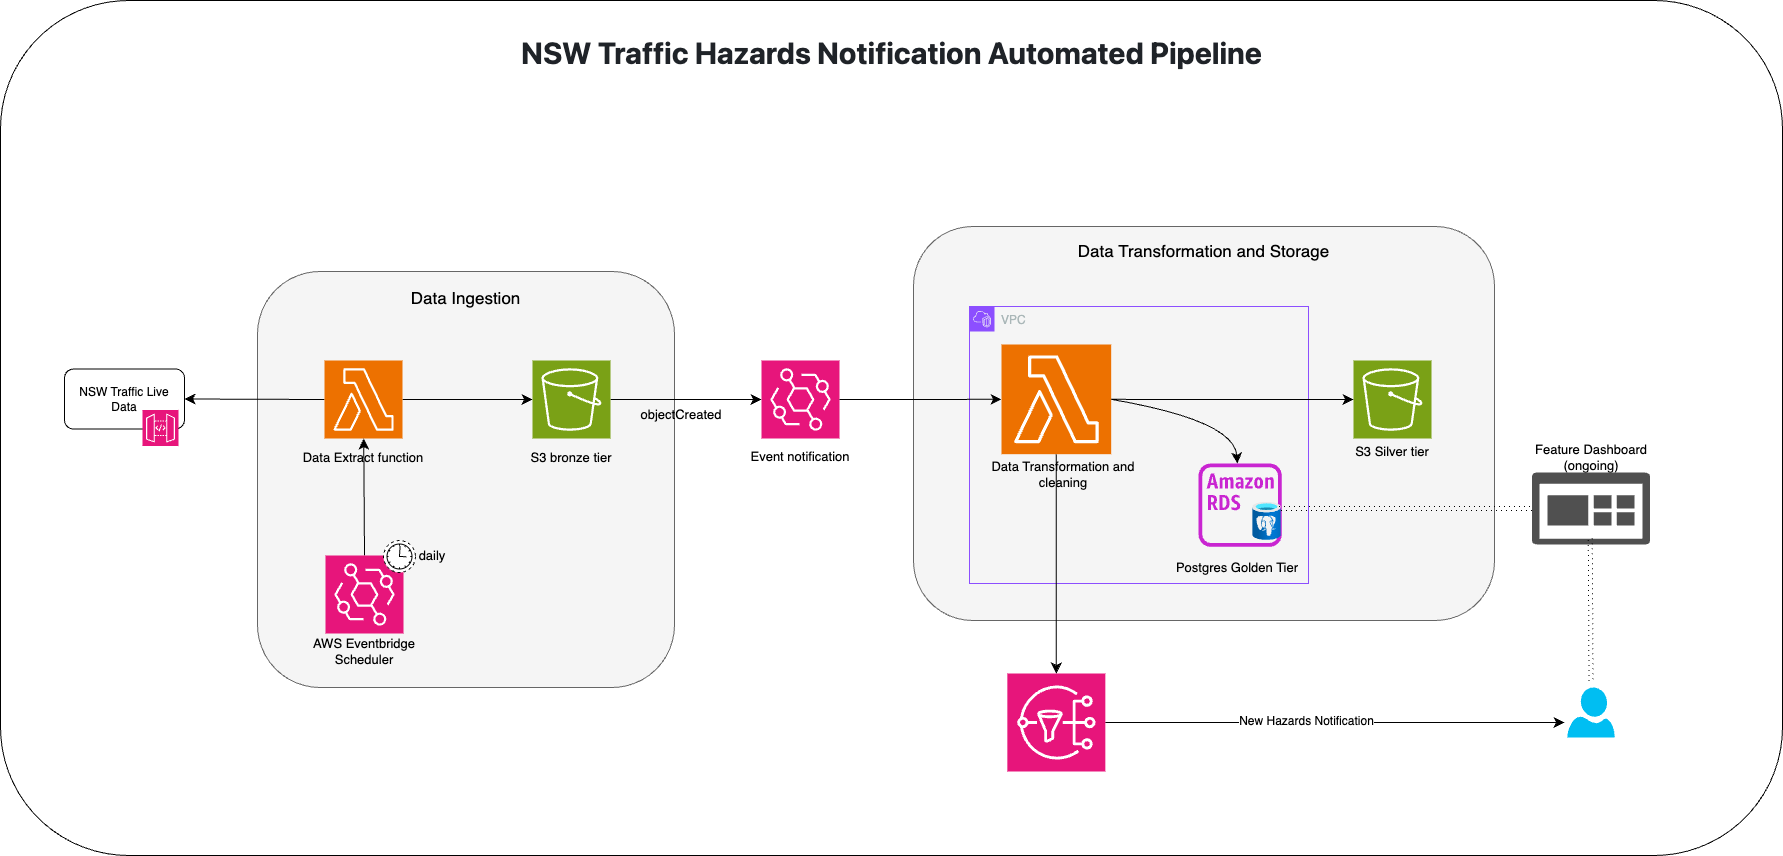

The diagram above was exported from draw.io. Its source (the exported page's mxGraphModel, read from the mxfile embedded in the PNG):
<mxGraphModel dx="3557" dy="2013" grid="0" gridSize="10" guides="1" tooltips="1" connect="1" arrows="1" fold="1" page="1" pageScale="1" pageWidth="1169" pageHeight="827" math="0" shadow="0">
  <root>
    <mxCell id="0" />
    <mxCell id="1" parent="0" />
    <mxCell id="EFX1RL36u21dBhYBTbm3-69" value="" style="rounded=1;whiteSpace=wrap;html=1;" vertex="1" parent="1">
      <mxGeometry x="-202" y="-761" width="1782" height="855" as="geometry" />
    </mxCell>
    <mxCell id="EFX1RL36u21dBhYBTbm3-27" value="" style="rounded=1;whiteSpace=wrap;html=1;fillColor=#f5f5f5;strokeColor=#666666;fontColor=#333333;" vertex="1" parent="1">
      <mxGeometry x="711" y="-535" width="581" height="394" as="geometry" />
    </mxCell>
    <mxCell id="EFX1RL36u21dBhYBTbm3-6" value="" style="rounded=1;whiteSpace=wrap;html=1;fillColor=#f5f5f5;strokeColor=#666666;fontColor=#333333;" vertex="1" parent="1">
      <mxGeometry x="55" y="-490" width="417" height="416" as="geometry" />
    </mxCell>
    <mxCell id="EFX1RL36u21dBhYBTbm3-20" style="edgeStyle=none;curved=1;rounded=1;orthogonalLoop=1;jettySize=auto;html=1;exitX=0;exitY=0.5;exitDx=0;exitDy=0;exitPerimeter=0;entryX=1;entryY=0.5;entryDx=0;entryDy=0;fontSize=12;startSize=8;endSize=8;" edge="1" parent="1" source="EFX1RL36u21dBhYBTbm3-4" target="EFX1RL36u21dBhYBTbm3-3">
      <mxGeometry relative="1" as="geometry" />
    </mxCell>
    <mxCell id="EFX1RL36u21dBhYBTbm3-24" style="edgeStyle=none;curved=1;rounded=1;orthogonalLoop=1;jettySize=auto;html=1;exitX=1;exitY=0.5;exitDx=0;exitDy=0;exitPerimeter=0;fontSize=12;startSize=8;endSize=8;" edge="1" parent="1" source="EFX1RL36u21dBhYBTbm3-4" target="EFX1RL36u21dBhYBTbm3-15">
      <mxGeometry relative="1" as="geometry" />
    </mxCell>
    <mxCell id="EFX1RL36u21dBhYBTbm3-4" value="" style="sketch=0;points=[[0,0,0],[0.25,0,0],[0.5,0,0],[0.75,0,0],[1,0,0],[0,1,0],[0.25,1,0],[0.5,1,0],[0.75,1,0],[1,1,0],[0,0.25,0],[0,0.5,0],[0,0.75,0],[1,0.25,0],[1,0.5,0],[1,0.75,0]];outlineConnect=0;fontColor=#232F3E;fillColor=#ED7100;strokeColor=#ffffff;dashed=0;verticalLabelPosition=bottom;verticalAlign=top;align=center;html=1;fontSize=12;fontStyle=0;aspect=fixed;shape=mxgraph.aws4.resourceIcon;resIcon=mxgraph.aws4.lambda;rounded=1;" vertex="1" parent="1">
      <mxGeometry x="122" y="-401" width="78" height="78" as="geometry" />
    </mxCell>
    <mxCell id="EFX1RL36u21dBhYBTbm3-8" value="&lt;span style=&quot;font-size: 17px;&quot;&gt;Data Ingestion&lt;/span&gt;" style="text;strokeColor=none;fillColor=none;html=1;align=center;verticalAlign=middle;whiteSpace=wrap;rounded=1;fontSize=17;" vertex="1" parent="1">
      <mxGeometry x="185" y="-478" width="157" height="30" as="geometry" />
    </mxCell>
    <mxCell id="EFX1RL36u21dBhYBTbm3-22" style="edgeStyle=none;curved=1;rounded=1;orthogonalLoop=1;jettySize=auto;html=1;exitX=0.5;exitY=0;exitDx=0;exitDy=0;exitPerimeter=0;fontSize=12;startSize=8;endSize=8;" edge="1" parent="1" source="EFX1RL36u21dBhYBTbm3-10" target="EFX1RL36u21dBhYBTbm3-4">
      <mxGeometry relative="1" as="geometry" />
    </mxCell>
    <mxCell id="EFX1RL36u21dBhYBTbm3-10" value="" style="sketch=0;points=[[0,0,0],[0.25,0,0],[0.5,0,0],[0.75,0,0],[1,0,0],[0,1,0],[0.25,1,0],[0.5,1,0],[0.75,1,0],[1,1,0],[0,0.25,0],[0,0.5,0],[0,0.75,0],[1,0.25,0],[1,0.5,0],[1,0.75,0]];outlineConnect=0;fontColor=#232F3E;fillColor=#E7157B;strokeColor=#ffffff;dashed=0;verticalLabelPosition=bottom;verticalAlign=top;align=center;html=1;fontSize=12;fontStyle=0;aspect=fixed;shape=mxgraph.aws4.resourceIcon;resIcon=mxgraph.aws4.eventbridge;rounded=1;" vertex="1" parent="1">
      <mxGeometry x="123" y="-206" width="78" height="78" as="geometry" />
    </mxCell>
    <mxCell id="EFX1RL36u21dBhYBTbm3-11" value="" style="group" vertex="1" connectable="0" parent="1">
      <mxGeometry x="-138" y="-392.5" width="120" height="77" as="geometry" />
    </mxCell>
    <mxCell id="EFX1RL36u21dBhYBTbm3-3" value="NSW Traffic Live Data" style="rounded=1;whiteSpace=wrap;html=1;" vertex="1" parent="EFX1RL36u21dBhYBTbm3-11">
      <mxGeometry width="120" height="60" as="geometry" />
    </mxCell>
    <mxCell id="EFX1RL36u21dBhYBTbm3-1" value="" style="sketch=0;points=[[0,0,0],[0.25,0,0],[0.5,0,0],[0.75,0,0],[1,0,0],[0,1,0],[0.25,1,0],[0.5,1,0],[0.75,1,0],[1,1,0],[0,0.25,0],[0,0.5,0],[0,0.75,0],[1,0.25,0],[1,0.5,0],[1,0.75,0]];outlineConnect=0;fontColor=#232F3E;fillColor=#E7157B;strokeColor=#ffffff;dashed=0;verticalLabelPosition=bottom;verticalAlign=top;align=center;html=1;fontSize=12;fontStyle=0;aspect=fixed;shape=mxgraph.aws4.resourceIcon;resIcon=mxgraph.aws4.api_gateway;rounded=1;" vertex="1" parent="EFX1RL36u21dBhYBTbm3-11">
      <mxGeometry x="78" y="41" width="36" height="36" as="geometry" />
    </mxCell>
    <mxCell id="EFX1RL36u21dBhYBTbm3-12" value="VPC" style="points=[[0,0],[0.25,0],[0.5,0],[0.75,0],[1,0],[1,0.25],[1,0.5],[1,0.75],[1,1],[0.75,1],[0.5,1],[0.25,1],[0,1],[0,0.75],[0,0.5],[0,0.25]];outlineConnect=0;gradientColor=none;html=1;whiteSpace=wrap;fontSize=12;fontStyle=0;container=1;pointerEvents=0;collapsible=0;recursiveResize=0;shape=mxgraph.aws4.group;grIcon=mxgraph.aws4.group_vpc2;strokeColor=#8C4FFF;fillColor=none;verticalAlign=top;align=left;spacingLeft=30;fontColor=#AAB7B8;dashed=0;rounded=1;" vertex="1" parent="1">
      <mxGeometry x="767" y="-455" width="339" height="277" as="geometry" />
    </mxCell>
    <mxCell id="EFX1RL36u21dBhYBTbm3-51" style="edgeStyle=none;curved=1;rounded=1;orthogonalLoop=1;jettySize=auto;html=1;fontSize=12;startSize=8;endSize=8;exitX=1;exitY=0.5;exitDx=0;exitDy=0;exitPerimeter=0;" edge="1" parent="EFX1RL36u21dBhYBTbm3-12" source="EFX1RL36u21dBhYBTbm3-33" target="EFX1RL36u21dBhYBTbm3-31">
      <mxGeometry relative="1" as="geometry">
        <mxPoint x="146" y="110" as="sourcePoint" />
        <Array as="points">
          <mxPoint x="265" y="114" />
        </Array>
      </mxGeometry>
    </mxCell>
    <mxCell id="EFX1RL36u21dBhYBTbm3-33" value="" style="sketch=0;points=[[0,0,0],[0.25,0,0],[0.5,0,0],[0.75,0,0],[1,0,0],[0,1,0],[0.25,1,0],[0.5,1,0],[0.75,1,0],[1,1,0],[0,0.25,0],[0,0.5,0],[0,0.75,0],[1,0.25,0],[1,0.5,0],[1,0.75,0]];outlineConnect=0;fontColor=#232F3E;fillColor=#ED7100;strokeColor=#ffffff;dashed=0;verticalLabelPosition=bottom;verticalAlign=top;align=center;html=1;fontSize=12;fontStyle=0;aspect=fixed;shape=mxgraph.aws4.resourceIcon;resIcon=mxgraph.aws4.lambda;rounded=1;" vertex="1" parent="EFX1RL36u21dBhYBTbm3-12">
      <mxGeometry x="32" y="37.99999999999999" width="109.68" height="109.68" as="geometry" />
    </mxCell>
    <mxCell id="EFX1RL36u21dBhYBTbm3-34" value="" style="group" vertex="1" connectable="0" parent="EFX1RL36u21dBhYBTbm3-12">
      <mxGeometry x="229" y="142" width="119" height="126" as="geometry" />
    </mxCell>
    <mxCell id="EFX1RL36u21dBhYBTbm3-31" value="" style="sketch=0;outlineConnect=0;fontColor=#232F3E;gradientColor=none;fillColor=#C925D1;strokeColor=none;dashed=0;verticalLabelPosition=bottom;verticalAlign=top;align=center;html=1;fontSize=12;fontStyle=0;aspect=fixed;pointerEvents=1;shape=mxgraph.aws4.rds_instance_alt;rounded=1;" vertex="1" parent="EFX1RL36u21dBhYBTbm3-34">
      <mxGeometry y="15" width="83.30578512396696" height="83.30578512396696" as="geometry" />
    </mxCell>
    <mxCell id="EFX1RL36u21dBhYBTbm3-32" value="" style="image;aspect=fixed;html=1;points=[];align=center;fontSize=12;image=img/lib/azure2/databases/Azure_Database_PostgreSQL_Server.svg;rounded=1;" vertex="1" parent="EFX1RL36u21dBhYBTbm3-34">
      <mxGeometry x="54.17197452229299" y="53.77070063694268" width="28.65294520187398" height="38.20392693583197" as="geometry" />
    </mxCell>
    <mxCell id="EFX1RL36u21dBhYBTbm3-36" value="Postgres Golden Tier" style="text;html=1;align=center;verticalAlign=middle;whiteSpace=wrap;rounded=0;fontSize=13;" vertex="1" parent="EFX1RL36u21dBhYBTbm3-34">
      <mxGeometry x="-41" y="104" width="160" height="30" as="geometry" />
    </mxCell>
    <mxCell id="EFX1RL36u21dBhYBTbm3-13" value="AWS Eventbridge Scheduler" style="text;html=1;align=center;verticalAlign=middle;whiteSpace=wrap;rounded=0;fontSize=13;" vertex="1" parent="1">
      <mxGeometry x="82" y="-125" width="160" height="30" as="geometry" />
    </mxCell>
    <mxCell id="EFX1RL36u21dBhYBTbm3-14" value="Data Extract function" style="text;html=1;align=center;verticalAlign=middle;whiteSpace=wrap;rounded=0;fontSize=13;" vertex="1" parent="1">
      <mxGeometry x="81" y="-319" width="160" height="30" as="geometry" />
    </mxCell>
    <mxCell id="EFX1RL36u21dBhYBTbm3-25" style="edgeStyle=none;curved=1;rounded=1;orthogonalLoop=1;jettySize=auto;html=1;exitX=1;exitY=0.5;exitDx=0;exitDy=0;exitPerimeter=0;fontSize=12;startSize=8;endSize=8;" edge="1" parent="1" source="EFX1RL36u21dBhYBTbm3-15" target="EFX1RL36u21dBhYBTbm3-17">
      <mxGeometry relative="1" as="geometry" />
    </mxCell>
    <mxCell id="EFX1RL36u21dBhYBTbm3-15" value="" style="sketch=0;points=[[0,0,0],[0.25,0,0],[0.5,0,0],[0.75,0,0],[1,0,0],[0,1,0],[0.25,1,0],[0.5,1,0],[0.75,1,0],[1,1,0],[0,0.25,0],[0,0.5,0],[0,0.75,0],[1,0.25,0],[1,0.5,0],[1,0.75,0]];outlineConnect=0;fontColor=#232F3E;fillColor=#7AA116;strokeColor=#ffffff;dashed=0;verticalLabelPosition=bottom;verticalAlign=top;align=center;html=1;fontSize=12;fontStyle=0;aspect=fixed;shape=mxgraph.aws4.resourceIcon;resIcon=mxgraph.aws4.s3;rounded=1;" vertex="1" parent="1">
      <mxGeometry x="330" y="-401" width="78" height="78" as="geometry" />
    </mxCell>
    <mxCell id="EFX1RL36u21dBhYBTbm3-16" value="S3 bronze tier" style="text;html=1;align=center;verticalAlign=middle;whiteSpace=wrap;rounded=0;fontSize=13;" vertex="1" parent="1">
      <mxGeometry x="289" y="-319" width="160" height="30" as="geometry" />
    </mxCell>
    <mxCell id="EFX1RL36u21dBhYBTbm3-17" value="" style="sketch=0;points=[[0,0,0],[0.25,0,0],[0.5,0,0],[0.75,0,0],[1,0,0],[0,1,0],[0.25,1,0],[0.5,1,0],[0.75,1,0],[1,1,0],[0,0.25,0],[0,0.5,0],[0,0.75,0],[1,0.25,0],[1,0.5,0],[1,0.75,0]];outlineConnect=0;fontColor=#232F3E;fillColor=#E7157B;strokeColor=#ffffff;dashed=0;verticalLabelPosition=bottom;verticalAlign=top;align=center;html=1;fontSize=12;fontStyle=0;aspect=fixed;shape=mxgraph.aws4.resourceIcon;resIcon=mxgraph.aws4.eventbridge;rounded=1;" vertex="1" parent="1">
      <mxGeometry x="559" y="-401" width="78" height="78" as="geometry" />
    </mxCell>
    <mxCell id="EFX1RL36u21dBhYBTbm3-18" value="Event notification" style="text;html=1;align=center;verticalAlign=middle;whiteSpace=wrap;rounded=0;fontSize=13;" vertex="1" parent="1">
      <mxGeometry x="518" y="-320" width="160" height="30" as="geometry" />
    </mxCell>
    <mxCell id="EFX1RL36u21dBhYBTbm3-21" value="" style="points=[[0.145,0.145,0],[0.5,0,0],[0.855,0.145,0],[1,0.5,0],[0.855,0.855,0],[0.5,1,0],[0.145,0.855,0],[0,0.5,0]];shape=mxgraph.bpmn.event;html=1;verticalLabelPosition=bottom;labelBackgroundColor=#ffffff;verticalAlign=top;align=center;perimeter=ellipsePerimeter;outlineConnect=0;aspect=fixed;outline=eventNonint;symbol=timer;rounded=1;" vertex="1" parent="1">
      <mxGeometry x="181" y="-221" width="32" height="32" as="geometry" />
    </mxCell>
    <mxCell id="EFX1RL36u21dBhYBTbm3-23" value="daily" style="text;html=1;align=center;verticalAlign=middle;whiteSpace=wrap;rounded=0;fontSize=13;" vertex="1" parent="1">
      <mxGeometry x="185" y="-221" width="90" height="30" as="geometry" />
    </mxCell>
    <mxCell id="EFX1RL36u21dBhYBTbm3-26" value="objectCreated" style="text;html=1;align=center;verticalAlign=middle;whiteSpace=wrap;rounded=0;fontSize=13;" vertex="1" parent="1">
      <mxGeometry x="399" y="-362" width="160" height="30" as="geometry" />
    </mxCell>
    <mxCell id="EFX1RL36u21dBhYBTbm3-28" value="&lt;span style=&quot;font-size: 17px;&quot;&gt;Data Transformation and Storage&lt;/span&gt;" style="text;strokeColor=none;fillColor=none;html=1;align=center;verticalAlign=middle;whiteSpace=wrap;rounded=1;fontSize=17;" vertex="1" parent="1">
      <mxGeometry x="871.25" y="-525" width="260.5" height="30" as="geometry" />
    </mxCell>
    <mxCell id="EFX1RL36u21dBhYBTbm3-29" value="" style="sketch=0;points=[[0,0,0],[0.25,0,0],[0.5,0,0],[0.75,0,0],[1,0,0],[0,1,0],[0.25,1,0],[0.5,1,0],[0.75,1,0],[1,1,0],[0,0.25,0],[0,0.5,0],[0,0.75,0],[1,0.25,0],[1,0.5,0],[1,0.75,0]];outlineConnect=0;fontColor=#232F3E;fillColor=#7AA116;strokeColor=#ffffff;dashed=0;verticalLabelPosition=bottom;verticalAlign=top;align=center;html=1;fontSize=12;fontStyle=0;aspect=fixed;shape=mxgraph.aws4.resourceIcon;resIcon=mxgraph.aws4.s3;rounded=1;" vertex="1" parent="1">
      <mxGeometry x="1151" y="-401" width="78" height="78" as="geometry" />
    </mxCell>
    <mxCell id="EFX1RL36u21dBhYBTbm3-53" style="edgeStyle=none;curved=1;rounded=1;orthogonalLoop=1;jettySize=auto;html=1;exitX=1;exitY=0.5;exitDx=0;exitDy=0;exitPerimeter=0;fontSize=12;startSize=8;endSize=8;" edge="1" parent="1" source="EFX1RL36u21dBhYBTbm3-30">
      <mxGeometry relative="1" as="geometry">
        <mxPoint x="1362" y="-39" as="targetPoint" />
      </mxGeometry>
    </mxCell>
    <mxCell id="EFX1RL36u21dBhYBTbm3-54" value="New Hazards Notification" style="edgeLabel;html=1;align=center;verticalAlign=middle;resizable=0;points=[];fontSize=12;rounded=1;" vertex="1" connectable="0" parent="EFX1RL36u21dBhYBTbm3-53">
      <mxGeometry x="-0.1281" y="2" relative="1" as="geometry">
        <mxPoint as="offset" />
      </mxGeometry>
    </mxCell>
    <mxCell id="EFX1RL36u21dBhYBTbm3-30" value="" style="sketch=0;points=[[0,0,0],[0.25,0,0],[0.5,0,0],[0.75,0,0],[1,0,0],[0,1,0],[0.25,1,0],[0.5,1,0],[0.75,1,0],[1,1,0],[0,0.25,0],[0,0.5,0],[0,0.75,0],[1,0.25,0],[1,0.5,0],[1,0.75,0]];outlineConnect=0;fontColor=#232F3E;fillColor=#E7157B;strokeColor=#ffffff;dashed=0;verticalLabelPosition=bottom;verticalAlign=top;align=center;html=1;fontSize=12;fontStyle=0;aspect=fixed;shape=mxgraph.aws4.resourceIcon;resIcon=mxgraph.aws4.sns;rounded=1;" vertex="1" parent="1">
      <mxGeometry x="804.84" y="-88" width="98" height="98" as="geometry" />
    </mxCell>
    <mxCell id="EFX1RL36u21dBhYBTbm3-35" value="S3 Silver tier" style="text;html=1;align=center;verticalAlign=middle;whiteSpace=wrap;rounded=0;fontSize=13;" vertex="1" parent="1">
      <mxGeometry x="1110" y="-325" width="160" height="30" as="geometry" />
    </mxCell>
    <mxCell id="EFX1RL36u21dBhYBTbm3-37" value="Data Transformation and cleaning" style="text;html=1;align=center;verticalAlign=middle;whiteSpace=wrap;rounded=0;fontSize=13;" vertex="1" parent="1">
      <mxGeometry x="781" y="-302" width="160" height="30" as="geometry" />
    </mxCell>
    <mxCell id="EFX1RL36u21dBhYBTbm3-38" style="edgeStyle=none;curved=1;rounded=1;orthogonalLoop=1;jettySize=auto;html=1;exitX=1;exitY=0.5;exitDx=0;exitDy=0;exitPerimeter=0;entryX=0;entryY=0.5;entryDx=0;entryDy=0;entryPerimeter=0;fontSize=12;startSize=8;endSize=8;" edge="1" parent="1" source="EFX1RL36u21dBhYBTbm3-17" target="EFX1RL36u21dBhYBTbm3-33">
      <mxGeometry relative="1" as="geometry" />
    </mxCell>
    <mxCell id="EFX1RL36u21dBhYBTbm3-48" style="edgeStyle=none;curved=1;rounded=1;orthogonalLoop=1;jettySize=auto;html=1;fontSize=12;startSize=8;endSize=8;" edge="1" parent="1" source="EFX1RL36u21dBhYBTbm3-33" target="EFX1RL36u21dBhYBTbm3-29">
      <mxGeometry relative="1" as="geometry" />
    </mxCell>
    <mxCell id="EFX1RL36u21dBhYBTbm3-52" style="edgeStyle=none;curved=1;rounded=1;orthogonalLoop=1;jettySize=auto;html=1;exitX=0.5;exitY=1;exitDx=0;exitDy=0;exitPerimeter=0;entryX=0.5;entryY=0;entryDx=0;entryDy=0;entryPerimeter=0;fontSize=12;startSize=8;endSize=8;" edge="1" parent="1" source="EFX1RL36u21dBhYBTbm3-33" target="EFX1RL36u21dBhYBTbm3-30">
      <mxGeometry relative="1" as="geometry" />
    </mxCell>
    <mxCell id="EFX1RL36u21dBhYBTbm3-57" value="Feature Dashboard (ongoing)" style="text;html=1;align=center;verticalAlign=middle;whiteSpace=wrap;rounded=0;fontSize=13;" vertex="1" parent="1">
      <mxGeometry x="1308.5" y="-319" width="160" height="30" as="geometry" />
    </mxCell>
    <mxCell id="EFX1RL36u21dBhYBTbm3-59" value="" style="sketch=0;pointerEvents=1;shadow=0;dashed=0;html=1;strokeColor=none;labelPosition=center;verticalLabelPosition=bottom;verticalAlign=top;align=center;fillColor=#505050;shape=mxgraph.mscae.oms.dashboard;rounded=1;" vertex="1" parent="1">
      <mxGeometry x="1329.5" y="-289" width="118" height="72" as="geometry" />
    </mxCell>
    <mxCell id="EFX1RL36u21dBhYBTbm3-61" style="edgeStyle=none;curved=1;rounded=1;orthogonalLoop=1;jettySize=auto;html=1;exitX=0.5;exitY=0;exitDx=0;exitDy=0;exitPerimeter=0;entryX=0.494;entryY=0.914;entryDx=0;entryDy=0;entryPerimeter=0;fontSize=12;dashed=1;dashPattern=1 4;shape=link;" edge="1" parent="1" target="EFX1RL36u21dBhYBTbm3-59">
      <mxGeometry relative="1" as="geometry">
        <mxPoint x="1388.5" y="-80.5" as="sourcePoint" />
      </mxGeometry>
    </mxCell>
    <mxCell id="EFX1RL36u21dBhYBTbm3-63" style="edgeStyle=none;curved=1;rounded=1;orthogonalLoop=1;jettySize=auto;html=1;exitX=0;exitY=0.5;exitDx=0;exitDy=0;exitPerimeter=0;entryX=0.919;entryY=0.163;entryDx=0;entryDy=0;entryPerimeter=0;fontSize=12;shape=link;dashed=1;dashPattern=1 4;" edge="1" parent="1" source="EFX1RL36u21dBhYBTbm3-59" target="EFX1RL36u21dBhYBTbm3-32">
      <mxGeometry relative="1" as="geometry" />
    </mxCell>
    <mxCell id="EFX1RL36u21dBhYBTbm3-67" value="" style="verticalLabelPosition=bottom;html=1;verticalAlign=top;align=center;strokeColor=none;fillColor=#00BEF2;shape=mxgraph.azure.user;rounded=1;" vertex="1" parent="1">
      <mxGeometry x="1364.75" y="-74" width="47.5" height="50" as="geometry" />
    </mxCell>
    <mxCell id="EFX1RL36u21dBhYBTbm3-70" value="&lt;h1 tabindex=&quot;-1&quot; class=&quot;heading-element&quot; dir=&quot;auto&quot; style=&quot;box-sizing: border-box; margin-right: 0px; margin-bottom: var(--base-size-16); margin-left: 0px; line-height: 1.25; padding-bottom: 0.3em; border-bottom: 1px solid var(--borderColor-muted, var(--color-border-muted)); color: rgb(31, 35, 40); font-family: -apple-system, &amp;quot;system-ui&amp;quot;, &amp;quot;Segoe UI&amp;quot;, &amp;quot;Noto Sans&amp;quot;, Helvetica, Arial, sans-serif, &amp;quot;Apple Color Emoji&amp;quot;, &amp;quot;Segoe UI Emoji&amp;quot;; text-align: start; background-color: rgb(255, 255, 255); font-size: 30px; margin-top: 0px !important;&quot;&gt;NSW Traffic Hazards Notification Automated Pipeline&lt;/h1&gt;" style="text;html=1;align=center;verticalAlign=middle;whiteSpace=wrap;rounded=0;fontSize=30;fontStyle=1" vertex="1" parent="1">
      <mxGeometry x="251.5" y="-719" width="875" height="30" as="geometry" />
    </mxCell>
  </root>
</mxGraphModel>